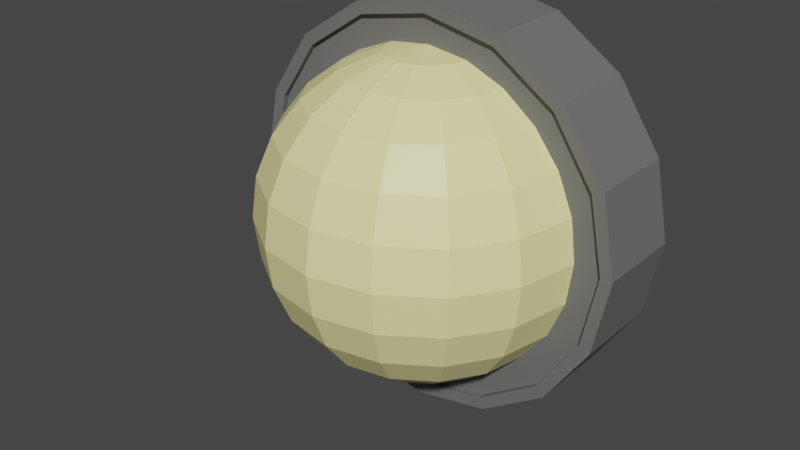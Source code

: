 # Source: light.blend  (saved by Blender 2.91.10; exported with 4.5.12 LTS)
import bpy
from mathutils import Matrix  # noqa: F401  (used for matrix-valued properties, if any)

bpy.ops.wm.read_factory_settings(use_empty=True)
scene = bpy.context.scene
scene.name = 'Scene'

# ---- collections
col_collection = bpy.data.collections.new('Collection'); scene.collection.children.link(col_collection)

# ---- materials (node trees are filled in below, after node groups)
mat_glass = bpy.data.materials.new('glass')
mat_glass.alpha_threshold = 0.0
mat_glass.use_transparent_shadow = False
mat_glass.line_color = (0.0, 0.0, 0.0, 1.0)
mat_grey = bpy.data.materials.new('grey')
mat_grey.use_transparent_shadow = False

# ---- material node trees
mat_glass.use_nodes = True; mat_glass.node_tree.nodes.clear()
_N = mat_glass.node_tree.nodes; _L = mat_glass.node_tree.links
n0 = _N.new('ShaderNodeOutputMaterial'); n0.name = 'Material Output'; n0.location = (300, 300)
n1 = _N.new('ShaderNodeBsdfPrincipled'); n1.name = 'Principled BSDF'; n1.location = (10, 300)
n1.distribution = 'GGX'
n1.subsurface_method = 'BURLEY'
n1.inputs[0].default_value = (1.0, 0.9395, 0.4125, 1.0)
n1.inputs[2].default_value = 0.4
n1.inputs[3].default_value = 1.45
n1.inputs[27].default_value = (0.0, 0.0, 0.0, 1.0)
n1.inputs[28].default_value = 1.0
_L.new(n1.outputs[0], n0.inputs[0])
n0.is_active_output = True
mat_grey.use_nodes = True; mat_grey.node_tree.nodes.clear()
_N = mat_grey.node_tree.nodes; _L = mat_grey.node_tree.links
n0 = _N.new('ShaderNodeBsdfPrincipled'); n0.name = 'Principled BSDF'; n0.location = (10, 300)
n0.distribution = 'GGX'
n0.subsurface_method = 'BURLEY'
n0.inputs[0].default_value = (0.1574, 0.1574, 0.1574, 1.0)
n0.inputs[3].default_value = 1.45
n0.inputs[27].default_value = (0.0, 0.0, 0.0, 1.0)
n0.inputs[28].default_value = 1.0
n1 = _N.new('ShaderNodeOutputMaterial'); n1.name = 'Material Output'; n1.location = (300, 300)
_L.new(n0.outputs[0], n1.inputs[0])
n1.is_active_output = True

# ---- world
world_world = bpy.data.worlds.new('World'); scene.world = world_world
world_world.use_nodes = True; world_world.node_tree.nodes.clear()
_N = world_world.node_tree.nodes; _L = world_world.node_tree.links
n0 = _N.new('ShaderNodeOutputWorld'); n0.name = 'World Output'; n0.location = (300, 300)
n1 = _N.new('ShaderNodeBackground'); n1.name = 'Background'; n1.location = (10, 300)
n1.inputs[0].default_value = (0.05088, 0.05088, 0.05088, 1.0)
_L.new(n1.outputs[0], n0.inputs[0])
n0.is_active_output = True
world_world.color = (0.05088, 0.05088, 0.05088)
world_world.use_sun_shadow = False
world_world.sun_shadow_jitter_overblur = 0.0

# ---- meshes
me_cylinder = bpy.data.meshes.new('Cylinder')
me_cylinder.from_pydata([(0.1903, 0.7695, 1.207), (0.3677, 0.6899, 1.535), (0.52, 0.5634, 1.816), (0.6369, 0.3986, 2.032), (0.7104, 0.2066, 2.168), (0.7354, 0.0005707, 2.214), (0.7104, -0.2055, 2.168), (0.6369, -0.3974, 2.032), (0.52, -0.5623, 1.816), (0.3677, -0.6888, 1.535), (0.1903, -0.7683, 1.207), (0.1457, 0.7695, 1.505), (0.2814, 0.6899, 2.111), (0.398, 0.5634, 2.631), (0.4875, 0.3986, 3.03), (0.5437, 0.2066, 3.28), (0.5629, 0.0005707, 3.366), (0.5437, -0.2055, 3.28), (0.4875, -0.3974, 3.03), (0.398, -0.5623, 2.631), (0.2814, -0.6888, 2.111), (0.1457, -0.7683, 1.505), (0.07884, 0.7695, 1.704), (0.1523, 0.6899, 2.495), (0.2154, 0.5634, 3.175), (0.2638, 0.3986, 3.696), (0.2942, 0.2066, 4.024), (0.3046, 0.0005707, 4.136), (0.2942, -0.2055, 4.024), (0.2638, -0.3974, 3.696), (0.2154, -0.5623, 3.175), (0.1523, -0.6888, 2.495), (0.07884, -0.7683, 1.704), (-5.339e-08, 0.7695, 1.774), (-1.186e-07, 0.6899, 2.631), (-1.542e-07, 0.5634, 3.366), (-2.372e-07, 0.3986, 3.93), (-3.559e-07, 0.2066, 4.285), (-2.847e-07, 0.0005707, 4.406), (-2.61e-07, -0.2055, 4.285), (-3.084e-07, -0.3974, 3.93), (-1.661e-07, -0.5623, 3.366), (-1.186e-07, -0.6888, 2.631), (-4.152e-08, -0.7683, 1.774), (-0.07884, 0.7695, 1.704), (-0.1523, 0.6899, 2.495), (-0.2154, 0.5634, 3.175), (-0.2638, 0.3986, 3.696), (-0.2942, 0.2066, 4.024), (-0.3046, 0.0005707, 4.136), (-0.2942, -0.2055, 4.024), (-0.2638, -0.3974, 3.696), (-0.2154, -0.5623, 3.175), (-0.1523, -0.6888, 2.495), (-0.07884, -0.7683, 1.704), (-0.1457, 0.7695, 1.505), (-0.2814, 0.6899, 2.111), (-0.398, 0.5634, 2.631), (-0.4875, 0.3986, 3.03), (-0.5437, 0.2066, 3.28), (-0.5629, 0.0005707, 3.366), (-0.5437, -0.2055, 3.28), (-0.4875, -0.3974, 3.03), (-0.398, -0.5623, 2.631), (-0.2814, -0.6888, 2.111), (-0.1457, -0.7683, 1.505), (-0.1903, 0.7695, 1.207), (-0.3677, 0.6899, 1.535), (-0.52, 0.5634, 1.816), (-0.6369, 0.3986, 2.032), (-0.7104, 0.2066, 2.168), (-0.7354, 0.0005707, 2.214), (-0.7104, -0.2055, 2.168), (-0.6369, -0.3974, 2.032), (-0.52, -0.5623, 1.816), (-0.3677, -0.6888, 1.535), (-0.1903, -0.7683, 1.207), (0.0, 1.0, -1.0), (0.0, 1.0, 1.0), (0.3827, 0.9239, -1.0), (0.3827, 0.9239, 1.0), (0.7071, 0.7071, -1.0), (0.7071, 0.7071, 1.0), (0.9239, 0.3827, -1.0), (0.9239, 0.3827, 1.0), (1.0, -4.371e-08, -1.0), (1.0, -4.371e-08, 1.0), (0.9239, -0.3827, -1.0), (0.9239, -0.3827, 1.0), (0.7071, -0.7071, -1.0), (0.7071, -0.7071, 1.0), (0.3827, -0.9239, -1.0), (0.3827, -0.9239, 1.0), (1.51e-07, -1.0, -1.0), (1.51e-07, -1.0, 1.0), (-0.3827, -0.9239, -1.0), (-0.3827, -0.9239, 1.0), (-0.7071, -0.7071, -1.0), (-0.7071, -0.7071, 1.0), (-0.9239, -0.3827, -1.0), (-0.9239, -0.3827, 1.0), (-1.0, 1.192e-08, -1.0), (-1.0, 1.192e-08, 1.0), (-0.9239, 0.3827, -1.0), (-0.9239, 0.3827, 1.0), (-0.7071, 0.7071, -1.0), (-0.7071, 0.7071, 1.0), (-0.3827, 0.9239, -1.0), (-0.3827, 0.9239, 1.0), (0.3594, 0.8678, 1.0), (4.659e-09, 0.9393, 1.0), (0.6642, 0.6642, 1.0), (0.8678, 0.3594, 1.0), (0.9393, -4.156e-08, 1.0), (0.8678, -0.3594, 1.0), (0.6642, -0.6642, 1.0), (0.3594, -0.8678, 1.0), (1.465e-07, -0.9393, 1.0), (-0.3594, -0.8678, 1.0), (-0.6642, -0.6642, 1.0), (-0.8678, -0.3594, 1.0), (-0.9393, 1.07e-08, 1.0), (-0.8678, 0.3594, 1.0), (-0.6642, 0.6642, 1.0), (-0.3594, 0.8678, 1.0), (0.3594, 0.8678, 0.8616), (5.196e-09, 0.9393, 0.8616), (0.6642, 0.6642, 0.8616), (0.8678, 0.3594, 0.8616), (0.9393, -4.156e-08, 0.8616), (0.8678, -0.3594, 0.8616), (0.6642, -0.6642, 0.8616), (0.3594, -0.8678, 0.8616), (1.47e-07, -0.9393, 0.8616), (-0.3594, -0.8678, 0.8616), (-0.6642, -0.6642, 0.8616), (-0.8678, -0.3594, 0.8616), (-0.9393, 1.07e-08, 0.8616), (-0.8678, 0.3594, 0.8616), (-0.6642, 0.6642, 0.8616), (-0.3594, 0.8678, 0.8616), (-2.896e-10, -0.7953, 0.8616), (-0.0005952, -0.7952, 0.8616), (0.6891, 0.3986, 0.8616), (0.5626, 0.5634, 0.8616), (-0.7686, 0.2066, 0.8616), (-0.001437, -0.7952, 0.8616), (0.2057, -0.7683, 0.8616), (-0.0005953, 0.7964, 0.8616), (-0.001437, 0.7963, 0.8616), (0.3977, -0.6888, 0.8616), (-0.003469, 0.7961, 0.8616), (0.003468, 0.7961, 0.8616), (0.2057, 0.7695, 0.8616), (-0.003469, -0.795, 0.8616), (0.7686, -0.2055, 0.8616), (-0.7957, 0.0005707, 0.8616), (0.6891, -0.3974, 0.8616), (-0.5626, 0.5634, 0.8616), (-0.3977, 0.6899, 0.8616), (0.7686, 0.2066, 0.8616), (-0.5626, -0.5623, 0.8616), (0.003469, -0.795, 0.8616), (-0.3977, -0.6888, 0.8616), (0.3977, 0.6899, 0.8616), (-0.7686, -0.2055, 0.8616), (-0.6891, 0.3986, 0.8616), (0.5626, -0.5623, 0.8616), (-0.6891, -0.3974, 0.8616), (-0.2057, -0.7683, 0.8616), (0.7957, 0.0005707, 0.8616), (-0.2057, 0.7695, 0.8616), (0.001436, 0.7963, 0.8616), (0.001437, -0.7952, 0.8616), (0.0005952, -0.7952, 0.8616), (0.0005949, 0.7964, 0.8616), (-2.18e-07, 0.7964, 0.8616)], [], [(2, 1, 12, 13), (9, 8, 19, 20), (6, 5, 16, 17), (3, 2, 13, 14), (10, 9, 20, 21), (7, 6, 17, 18), (4, 3, 14, 15), (1, 0, 11, 12), (8, 7, 18, 19), (5, 4, 15, 16), (15, 14, 25, 26), (12, 11, 22, 23), (19, 18, 29, 30), (16, 15, 26, 27), (13, 12, 23, 24), (20, 19, 30, 31), (17, 16, 27, 28), (14, 13, 24, 25), (21, 20, 31, 32), (18, 17, 28, 29), (25, 24, 35, 36), (32, 31, 42, 43), (29, 28, 39, 40), (26, 25, 36, 37), (23, 22, 33, 34), (30, 29, 40, 41), (27, 26, 37, 38), (24, 23, 34, 35), (31, 30, 41, 42), (28, 27, 38, 39), (38, 37, 48, 49), (35, 34, 45, 46), (42, 41, 52, 53), (39, 38, 49, 50), (36, 35, 46, 47), (43, 42, 53, 54), (40, 39, 50, 51), (37, 36, 47, 48), (34, 33, 44, 45), (41, 40, 51, 52), (48, 47, 58, 59), (45, 44, 55, 56), (52, 51, 62, 63), (49, 48, 59, 60), (46, 45, 56, 57), (53, 52, 63, 64), (50, 49, 60, 61), (47, 46, 57, 58), (54, 53, 64, 65), (51, 50, 61, 62), (61, 60, 71, 72), (58, 57, 68, 69), (65, 64, 75, 76), (62, 61, 72, 73), (59, 58, 69, 70), (56, 55, 66, 67), (63, 62, 73, 74), (60, 59, 70, 71), (57, 56, 67, 68), (64, 63, 74, 75), (77, 78, 80, 79), (79, 80, 82, 81), (81, 82, 84, 83), (83, 84, 86, 85), (85, 86, 88, 87), (87, 88, 90, 89), (89, 90, 92, 91), (91, 92, 94, 93), (93, 94, 96, 95), (95, 96, 98, 97), (97, 98, 100, 99), (99, 100, 102, 101), (101, 102, 104, 103), (103, 104, 106, 105), (88, 86, 113, 114), (105, 106, 108, 107), (107, 108, 78, 77), (77, 79, 81, 83, 85, 87, 89, 91, 93, 95, 97, 99, 101, 103, 105, 107), (113, 112, 128, 129), (98, 96, 118, 119), (108, 106, 123, 124), (84, 82, 111, 112), (94, 92, 116, 117), (80, 78, 110, 109), (104, 102, 121, 122), (90, 88, 114, 115), (100, 98, 119, 120), (78, 108, 124, 110), (86, 84, 112, 113), (96, 94, 117, 118), (106, 104, 122, 123), (82, 80, 109, 111), (92, 90, 115, 116), (102, 100, 120, 121), (121, 120, 136, 137), (114, 113, 129, 130), (122, 121, 137, 138), (115, 114, 130, 131), (123, 122, 138, 139), (116, 115, 131, 132), (124, 123, 139, 140), (117, 116, 132, 133), (109, 110, 126, 125), (110, 124, 140, 126), (118, 117, 133, 134), (111, 109, 125, 127), (119, 118, 134, 135), (112, 111, 127, 128), (120, 119, 135, 136), (144, 2, 3, 143), (9, 10, 147, 150), (153, 152, 0), (155, 6, 7, 157), (143, 3, 4, 160), (147, 10, 162), (0, 1, 164, 153), (157, 7, 8, 167), (160, 4, 5, 170), (1, 2, 144, 164), (8, 9, 150, 167), (170, 5, 6, 155), (0, 152, 172, 11), (162, 10, 21, 173), (173, 21, 32, 174), (11, 172, 175, 22), (22, 175, 176, 33), (174, 32, 43, 141), (44, 33, 176, 148), (141, 43, 54, 142), (54, 65, 146, 142), (149, 55, 44, 148), (151, 66, 55, 149), (65, 76, 154, 146), (70, 145, 156, 71), (67, 159, 158, 68), (163, 75, 74, 161), (165, 72, 71, 156), (68, 158, 166, 69), (169, 76, 75, 163), (151, 171, 66), (168, 73, 72, 165), (70, 69, 166, 145), (154, 76, 169), (66, 171, 159, 67), (161, 74, 73, 168), (148, 176, 126, 140, 139, 158, 159, 171, 151, 149), (139, 138, 137, 136, 135, 134, 133, 132, 131, 130, 129, 128, 127, 125, 126, 176, 175, 172, 152, 153, 164, 144, 143, 160, 170, 155, 157, 167, 150, 147, 162, 173, 174, 141, 142, 146, 154, 169, 163, 161, 168, 165, 156, 145, 166, 158)])
me_cylinder.polygons.foreach_set('material_index', [0, 0, 0, 0, 0, 0, 0, 0, 0, 0, 0, 0, 0, 0, 0, 0, 0, 0, 0, 0, 0, 0, 0, 0, 0, 0, 0, 0, 0, 0, 0, 0, 0, 0, 0, 0, 0, 0, 0, 0, 0, 0, 0, 0, 0, 0, 0, 0, 0, 0, 0, 0, 0, 0, 0, 0, 0, 0, 0, 0, 1, 1, 1, 1, 1, 1, 1, 1, 1, 1, 1, 1, 1, 1, 1, 1, 1, 1, 1, 1, 1, 1, 1, 1, 1, 1, 1, 1, 1, 1, 1, 1, 1, 1, 1, 1, 1, 1, 1, 1, 1, 1, 1, 1, 1, 1, 1, 1, 1, 0, 0, 0, 0, 0, 0, 0, 0, 0, 0, 0, 0, 0, 0, 0, 0, 0, 0, 0, 0, 0, 0, 0, 0, 0, 0, 0, 0, 0, 0, 0, 0, 0, 0, 0, 0, 1, 1])
_uv = me_cylinder.uv_layers.new(name='UVMap')
_uv.uv.foreach_set('vector', [0.4375, 0.75, 0.4375, 0.8333, 0.375, 0.8333, 0.375, 0.75, 0.4375, 0.1667, 0.4375, 0.25, 0.375, 0.25, 0.375, 0.1667, 0.4375, 0.4167, 0.4375, 0.5, 0.375, 0.5, 0.375, 0.4167, 0.4375, 0.6667, 0.4375, 0.75, 0.375, 0.75, 0.375, 0.6667, 0.4375, 0.08333, 0.4375, 0.1667, 0.375, 0.1667, 0.375, 0.08333, 0.4375, 0.3333, 0.4375, 0.4167, 0.375, 0.4167, 0.375, 0.3333, 0.4375, 0.5833, 0.4375, 0.6667, 0.375, 0.6667, 0.375, 0.5833, 0.4375, 0.8333, 0.4375, 0.9167, 0.375, 0.9167, 0.375, 0.8333, 0.4375, 0.25, 0.4375, 0.3333, 0.375, 0.3333, 0.375, 0.25, 0.4375, 0.5, 0.4375, 0.5833, 0.375, 0.5833, 0.375, 0.5, 0.375, 0.5833, 0.375, 0.6667, 0.3125, 0.6667, 0.3125, 0.5833, 0.375, 0.8333, 0.375, 0.9167, 0.3125, 0.9167, 0.3125, 0.8333, 0.375, 0.25, 0.375, 0.3333, 0.3125, 0.3333, 0.3125, 0.25, 0.375, 0.5, 0.375, 0.5833, 0.3125, 0.5833, 0.3125, 0.5, 0.375, 0.75, 0.375, 0.8333, 0.3125, 0.8333, 0.3125, 0.75, 0.375, 0.1667, 0.375, 0.25, 0.3125, 0.25, 0.3125, 0.1667, 0.375, 0.4167, 0.375, 0.5, 0.3125, 0.5, 0.3125, 0.4167, 0.375, 0.6667, 0.375, 0.75, 0.3125, 0.75, 0.3125, 0.6667, 0.375, 0.08333, 0.375, 0.1667, 0.3125, 0.1667, 0.3125, 0.08333, 0.375, 0.3333, 0.375, 0.4167, 0.3125, 0.4167, 0.3125, 0.3333, 0.3125, 0.6667, 0.3125, 0.75, 0.25, 0.75, 0.25, 0.6667, 0.3125, 0.08333, 0.3125, 0.1667, 0.25, 0.1667, 0.25, 0.08333, 0.3125, 0.3333, 0.3125, 0.4167, 0.25, 0.4167, 0.25, 0.3333, 0.3125, 0.5833, 0.3125, 0.6667, 0.25, 0.6667, 0.25, 0.5833, 0.3125, 0.8333, 0.3125, 0.9167, 0.25, 0.9167, 0.25, 0.8333, 0.3125, 0.25, 0.3125, 0.3333, 0.25, 0.3333, 0.25, 0.25, 0.3125, 0.5, 0.3125, 0.5833, 0.25, 0.5833, 0.25, 0.5, 0.3125, 0.75, 0.3125, 0.8333, 0.25, 0.8333, 0.25, 0.75, 0.3125, 0.1667, 0.3125, 0.25, 0.25, 0.25, 0.25, 0.1667, 0.3125, 0.4167, 0.3125, 0.5, 0.25, 0.5, 0.25, 0.4167, 0.25, 0.5, 0.25, 0.5833, 0.1875, 0.5833, 0.1875, 0.5, 0.25, 0.75, 0.25, 0.8333, 0.1875, 0.8333, 0.1875, 0.75, 0.25, 0.1667, 0.25, 0.25, 0.1875, 0.25, 0.1875, 0.1667, 0.25, 0.4167, 0.25, 0.5, 0.1875, 0.5, 0.1875, 0.4167, 0.25, 0.6667, 0.25, 0.75, 0.1875, 0.75, 0.1875, 0.6667, 0.25, 0.08333, 0.25, 0.1667, 0.1875, 0.1667, 0.1875, 0.08333, 0.25, 0.3333, 0.25, 0.4167, 0.1875, 0.4167, 0.1875, 0.3333, 0.25, 0.5833, 0.25, 0.6667, 0.1875, 0.6667, 0.1875, 0.5833, 0.25, 0.8333, 0.25, 0.9167, 0.1875, 0.9167, 0.1875, 0.8333, 0.25, 0.25, 0.25, 0.3333, 0.1875, 0.3333, 0.1875, 0.25, 0.1875, 0.5833, 0.1875, 0.6667, 0.125, 0.6667, 0.125, 0.5833, 0.1875, 0.8333, 0.1875, 0.9167, 0.125, 0.9167, 0.125, 0.8333, 0.1875, 0.25, 0.1875, 0.3333, 0.125, 0.3333, 0.125, 0.25, 0.1875, 0.5, 0.1875, 0.5833, 0.125, 0.5833, 0.125, 0.5, 0.1875, 0.75, 0.1875, 0.8333, 0.125, 0.8333, 0.125, 0.75, 0.1875, 0.1667, 0.1875, 0.25, 0.125, 0.25, 0.125, 0.1667, 0.1875, 0.4167, 0.1875, 0.5, 0.125, 0.5, 0.125, 0.4167, 0.1875, 0.6667, 0.1875, 0.75, 0.125, 0.75, 0.125, 0.6667, 0.1875, 0.08333, 0.1875, 0.1667, 0.125, 0.1667, 0.125, 0.08333, 0.1875, 0.3333, 0.1875, 0.4167, 0.125, 0.4167, 0.125, 0.3333, 0.125, 0.4167, 0.125, 0.5, 0.0625, 0.5, 0.0625, 0.4167, 0.125, 0.6667, 0.125, 0.75, 0.0625, 0.75, 0.0625, 0.6667, 0.125, 0.08333, 0.125, 0.1667, 0.0625, 0.1667, 0.0625, 0.08333, 0.125, 0.3333, 0.125, 0.4167, 0.0625, 0.4167, 0.0625, 0.3333, 0.125, 0.5833, 0.125, 0.6667, 0.0625, 0.6667, 0.0625, 0.5833, 0.125, 0.8333, 0.125, 0.9167, 0.0625, 0.9167, 0.0625, 0.8333, 0.125, 0.25, 0.125, 0.3333, 0.0625, 0.3333, 0.0625, 0.25, 0.125, 0.5, 0.125, 0.5833, 0.0625, 0.5833, 0.0625, 0.5, 0.125, 0.75, 0.125, 0.8333, 0.0625, 0.8333, 0.0625, 0.75, 0.125, 0.1667, 0.125, 0.25, 0.0625, 0.25, 0.0625, 0.1667, 1.0, 0.5, 1.0, 1.0, 0.9375, 1.0, 0.9375, 0.5, 0.9375, 0.5, 0.9375, 1.0, 0.875, 1.0, 0.875, 0.5, 0.875, 0.5, 0.875, 1.0, 0.8125, 1.0, 0.8125, 0.5, 0.8125, 0.5, 0.8125, 1.0, 0.75, 1.0, 0.75, 0.5, 0.75, 0.5, 0.75, 1.0, 0.6875, 1.0, 0.6875, 0.5, 0.6875, 0.5, 0.6875, 1.0, 0.625, 1.0, 0.625, 0.5, 0.625, 0.5, 0.625, 1.0, 0.5625, 1.0, 0.5625, 0.5, 0.5625, 0.5, 0.5625, 1.0, 0.5, 1.0, 0.5, 0.5, 0.5, 0.5, 0.5, 1.0, 0.4375, 1.0, 0.4375, 0.5, 0.4375, 0.5, 0.4375, 1.0, 0.375, 1.0, 0.375, 0.5, 0.375, 0.5, 0.375, 1.0, 0.3125, 1.0, 0.3125, 0.5, 0.3125, 0.5, 0.3125, 1.0, 0.25, 1.0, 0.25, 0.5, 0.25, 0.5, 0.25, 1.0, 0.1875, 1.0, 0.1875, 0.5, 0.1875, 0.5, 0.1875, 1.0, 0.125, 1.0, 0.125, 0.5, 0.6875, 1.0, 0.75, 1.0, 0.75, 1.0, 0.6875, 1.0, 0.125, 0.5, 0.125, 1.0, 0.0625, 1.0, 0.0625, 0.5, 0.0625, 0.5, 0.0625, 1.0, 0.0, 1.0, 0.0, 0.5, 0.75, 0.49, 0.8418, 0.4717, 0.9197, 0.4197, 0.9717, 0.3418, 0.99, 0.25, 0.9717, 0.1582, 0.9197, 0.08029, 0.8418, 0.02827, 0.75, 0.01, 0.6582, 0.02827, 0.5803, 0.08029, 0.5283, 0.1582, 0.51, 0.25, 0.5283, 0.3418, 0.5803, 0.4197, 0.6582, 0.4717, 0.75, 1.0, 0.8125, 1.0, 0.8125, 1.0, 0.75, 1.0, 0.375, 1.0, 0.4375, 1.0, 0.4375, 1.0, 0.375, 1.0, 0.0625, 1.0, 0.125, 1.0, 0.125, 1.0, 0.0625, 1.0, 0.8125, 1.0, 0.875, 1.0, 0.875, 1.0, 0.8125, 1.0, 0.5, 1.0, 0.5625, 1.0, 0.5625, 1.0, 0.5, 1.0, 0.9375, 1.0, 1.0, 1.0, 1.0, 1.0, 0.9375, 1.0, 0.1875, 1.0, 0.25, 1.0, 0.25, 1.0, 0.1875, 1.0, 0.625, 1.0, 0.6875, 1.0, 0.6875, 1.0, 0.625, 1.0, 0.3125, 1.0, 0.375, 1.0, 0.375, 1.0, 0.3125, 1.0, 0.0, 1.0, 0.0625, 1.0, 0.0625, 1.0, 0.0, 1.0, 0.75, 1.0, 0.8125, 1.0, 0.8125, 1.0, 0.75, 1.0, 0.4375, 1.0, 0.5, 1.0, 0.5, 1.0, 0.4375, 1.0, 0.125, 1.0, 0.1875, 1.0, 0.1875, 1.0, 0.125, 1.0, 0.875, 1.0, 0.9375, 1.0, 0.9375, 1.0, 0.875, 1.0, 0.5625, 1.0, 0.625, 1.0, 0.625, 1.0, 0.5625, 1.0, 0.25, 1.0, 0.3125, 1.0, 0.3125, 1.0, 0.25, 1.0, 0.25, 1.0, 0.3125, 1.0, 0.3125, 1.0, 0.25, 1.0, 0.6875, 1.0, 0.75, 1.0, 0.75, 1.0, 0.6875, 1.0, 0.1875, 1.0, 0.25, 1.0, 0.25, 1.0, 0.1875, 1.0, 0.625, 1.0, 0.6875, 1.0, 0.6875, 1.0, 0.625, 1.0, 0.125, 1.0, 0.1875, 1.0, 0.1875, 1.0, 0.125, 1.0, 0.5625, 1.0, 0.625, 1.0, 0.625, 1.0, 0.5625, 1.0, 0.0625, 1.0, 0.125, 1.0, 0.125, 1.0, 0.0625, 1.0, 0.5, 1.0, 0.5625, 1.0, 0.5625, 1.0, 0.5, 1.0, 0.9375, 1.0, 1.0, 1.0, 1.0, 1.0, 0.9375, 1.0, 0.0, 1.0, 0.0625, 1.0, 0.0625, 1.0, 0.0, 1.0, 0.4375, 1.0, 0.5, 1.0, 0.5, 1.0, 0.4375, 1.0, 0.875, 1.0, 0.9375, 1.0, 0.9375, 1.0, 0.875, 1.0, 0.375, 1.0, 0.4375, 1.0, 0.4375, 1.0, 0.375, 1.0, 0.8125, 1.0, 0.875, 1.0, 0.875, 1.0, 0.8125, 1.0, 0.3125, 1.0, 0.375, 1.0, 0.375, 1.0, 0.3125, 1.0, 0.4996, 0.75, 0.4375, 0.75, 0.4375, 0.6667, 0.4997, 0.6667, 0.4375, 0.1667, 0.4375, 0.08333, 0.4989, 0.08333, 0.4994, 0.1667, 0.4989, 0.9167, 0.4682, 0.9985, 0.4375, 0.9167, 0.4997, 0.4167, 0.4375, 0.4167, 0.4375, 0.3333, 0.4997, 0.3333, 0.4997, 0.6667, 0.4375, 0.6667, 0.4375, 0.5833, 0.4997, 0.5833, 0.4989, 0.08333, 0.4375, 0.08333, 0.4682, 0.001519, 0.4375, 0.9167, 0.4375, 0.8333, 0.4994, 0.8333, 0.4989, 0.9167, 0.4997, 0.3333, 0.4375, 0.3333, 0.4375, 0.25, 0.4996, 0.25, 0.4997, 0.5833, 0.4375, 0.5833, 0.4375, 0.5, 0.4997, 0.5, 0.4375, 0.8333, 0.4375, 0.75, 0.4996, 0.75, 0.4994, 0.8333, 0.4375, 0.25, 0.4375, 0.1667, 0.4994, 0.1667, 0.4996, 0.25, 0.4997, 0.5, 0.4375, 0.5, 0.4375, 0.4167, 0.4997, 0.4167, 0.4375, 0.9167, 0.4068, 0.9985, 0.4059, 0.9992, 0.375, 0.9167, 0.4068, 0.001519, 0.4375, 0.08333, 0.375, 0.08333, 0.4059, 0.0008219, 0.3441, 0.0008219, 0.375, 0.08333, 0.3125, 0.08333, 0.3435, 0.0006291, 0.375, 0.9167, 0.3441, 0.9992, 0.3435, 0.9994, 0.3125, 0.9167, 0.3125, 0.9167, 0.2815, 0.9994, 0.281, 0.9994, 0.25, 0.9167, 0.2815, 0.0006291, 0.3125, 0.08333, 0.25, 0.08333, 0.281, 0.0005812, 0.1875, 0.9167, 0.25, 0.9167, 0.219, 0.9994, 0.2185, 0.9994, 0.219, 0.0005812, 0.25, 0.08333, 0.1875, 0.08333, 0.2185, 0.0006291, 0.1875, 0.08333, 0.125, 0.08333, 0.1559, 0.0008219, 0.1565, 0.0006291, 0.1559, 0.9992, 0.125, 0.9167, 0.1875, 0.9167, 0.1565, 0.9994, 0.09318, 0.9985, 0.0625, 0.9167, 0.125, 0.9167, 0.09406, 0.9992, 0.125, 0.08333, 0.0625, 0.08333, 0.09318, 0.001519, 0.09406, 0.0008219, 0.0625, 0.5833, 0.0003053, 0.5833, 0.0002949, 0.5, 0.0625, 0.5, 0.0625, 0.8333, 0.0005897, 0.8333, 0.000417, 0.75, 0.0625, 0.75, 0.0005897, 0.1667, 0.0625, 0.1667, 0.0625, 0.25, 0.000417, 0.25, 0.0003053, 0.4167, 0.0625, 0.4167, 0.0625, 0.5, 0.0002949, 0.5, 0.0625, 0.75, 0.000417, 0.75, 0.0003405, 0.6667, 0.0625, 0.6667, 0.001139, 0.08333, 0.0625, 0.08333, 0.0625, 0.1667, 0.0005897, 0.1667, 0.03182, 0.9985, 0.001139, 0.9167, 0.0625, 0.9167, 0.0003405, 0.3333, 0.0625, 0.3333, 0.0625, 0.4167, 0.0003053, 0.4167, 0.0625, 0.5833, 0.0625, 0.6667, 0.0003405, 0.6667, 0.0003053, 0.5833, 0.03182, 0.001519, 0.0625, 0.08333, 0.001139, 0.08333, 0.0625, 0.9167, 0.001139, 0.9167, 0.0005897, 0.8333, 0.0625, 0.8333, 0.000417, 0.25, 0.0625, 0.25, 0.0625, 0.3333, 0.0003405, 0.3333, 0.2498, 0.4535, 0.25, 0.4535, 0.25, 0.49, 0.1582, 0.4717, 0.08029, 0.4197, 0.1062, 0.394, 0.1484, 0.4263, 0.1974, 0.4466, 0.2491, 0.4534, 0.2496, 0.4535, 0.08029, 0.4197, 0.02827, 0.3418, 0.01, 0.25, 0.02827, 0.1582, 0.08029, 0.08029, 0.1582, 0.02827, 0.25, 0.01, 0.3418, 0.02827, 0.4197, 0.08029, 0.4717, 0.1582, 0.49, 0.25, 0.4717, 0.3418, 0.4197, 0.4197, 0.3418, 0.4717, 0.25, 0.49, 0.25, 0.4535, 0.2502, 0.4535, 0.2504, 0.4535, 0.2509, 0.4534, 0.3026, 0.4466, 0.3516, 0.4263, 0.3938, 0.394, 0.4261, 0.3518, 0.4464, 0.3028, 0.4533, 0.2501, 0.4464, 0.1975, 0.4261, 0.1484, 0.3938, 0.1063, 0.3516, 0.074, 0.3026, 0.05368, 0.2509, 0.04687, 0.2504, 0.04682, 0.2502, 0.0468, 0.25, 0.0468, 0.2498, 0.0468, 0.2496, 0.04682, 0.2491, 0.04687, 0.1974, 0.05368, 0.1484, 0.074, 0.1062, 0.1063, 0.07393, 0.1484, 0.05361, 0.1975, 0.04668, 0.2501, 0.05361, 0.3028, 0.07393, 0.3518, 0.1062, 0.394])
me_cylinder.materials.append(mat_glass)
me_cylinder.materials.append(mat_grey)
me_cylinder.use_remesh_fix_poles = True
me_cylinder.use_remesh_preserve_attributes = False
me_cylinder.use_mirror_vertex_groups = False
me_cylinder.update()

# ---- objects
ob_cylinder = bpy.data.objects.new('Cylinder', me_cylinder)

# ---- transforms, parenting, visibility, modifiers, constraints
ob_cylinder.location = (0.0, 0.0, 0.3132)
ob_cylinder.rotation_euler = (1.571, 2.062e-16, 1.396e-16)
ob_cylinder.scale = (0.3096, 0.3096, 0.06941)
ob_cylinder.lineart.crease_threshold = 0.0

# ---- collection membership
col_collection.objects.link(ob_cylinder)

# ---- scene / render settings (as saved in the file)
scene.frame_start = 1; scene.frame_end = 250; scene.frame_set(1)
scene.render.engine = 'BLENDER_EEVEE_NEXT'
scene.cycles.use_denoising = False
scene.cycles.samples = 128
scene.cycles.sampling_pattern = 'TABULATED_SOBOL'
scene.cycles.use_adaptive_sampling = False
scene.cycles.use_light_tree = False
scene.view_settings.view_transform = 'Filmic'
bpy.context.view_layer.update()

# ---- added for rendering (the .blend has no active camera and no usable light): camera, sun
cam_auto = bpy.data.cameras.new('AutoCamera')
cam_auto.lens = 50.0
cam_auto.sensor_width = 36.0
cam_auto.clip_end = 1000.0
ob_auto_camera = bpy.data.objects.new('AutoCamera', cam_auto)
scene.collection.objects.link(ob_auto_camera)
ob_auto_camera.location = (0.881435, -1.17592, 1.01835)
ob_auto_camera.rotation_euler = (1.09748, -7.21219e-08, 0.694738)
scene.camera = ob_auto_camera
light_auto_sun = bpy.data.lights.new('AutoSun', 'SUN')
light_auto_sun.energy = 3.0
light_auto_sun.angle = 0.0523599
ob_auto_sun = bpy.data.objects.new('AutoSun', light_auto_sun)
scene.collection.objects.link(ob_auto_sun)
ob_auto_sun.rotation_euler = (0.872665, 0.174533, 0.523599)
bpy.context.view_layer.update()
